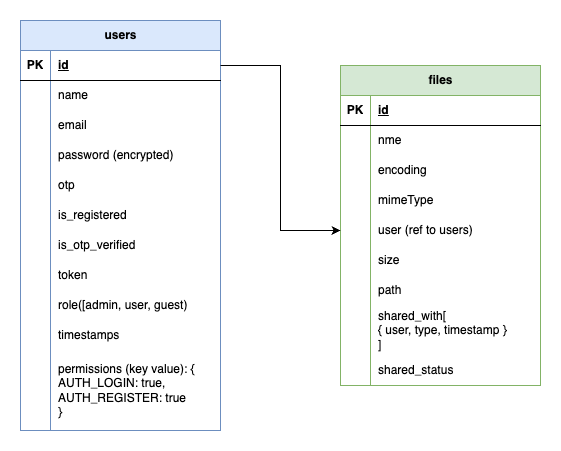

The diagram above was exported from draw.io. Its source (the exported page's mxGraphModel, read from the mxfile embedded in the PNG):
<mxGraphModel dx="954" dy="605" grid="1" gridSize="10" guides="1" tooltips="1" connect="1" arrows="1" fold="1" page="1" pageScale="1" pageWidth="850" pageHeight="1100" math="0" shadow="0">
  <root>
    <mxCell id="0" />
    <mxCell id="1" parent="0" />
    <mxCell id="_FZ9LlydQWp2luGnXLEg-1" value="users" style="shape=table;startSize=30;container=1;collapsible=1;childLayout=tableLayout;fixedRows=1;rowLines=0;fontStyle=1;align=center;resizeLast=1;html=1;fillColor=#dae8fc;strokeColor=#6c8ebf;" vertex="1" parent="1">
      <mxGeometry x="120" y="160" width="200" height="410" as="geometry" />
    </mxCell>
    <mxCell id="_FZ9LlydQWp2luGnXLEg-2" value="" style="shape=tableRow;horizontal=0;startSize=0;swimlaneHead=0;swimlaneBody=0;fillColor=none;collapsible=0;dropTarget=0;points=[[0,0.5],[1,0.5]];portConstraint=eastwest;top=0;left=0;right=0;bottom=1;" vertex="1" parent="_FZ9LlydQWp2luGnXLEg-1">
      <mxGeometry y="30" width="200" height="30" as="geometry" />
    </mxCell>
    <mxCell id="_FZ9LlydQWp2luGnXLEg-3" value="PK" style="shape=partialRectangle;connectable=0;fillColor=none;top=0;left=0;bottom=0;right=0;fontStyle=1;overflow=hidden;whiteSpace=wrap;html=1;" vertex="1" parent="_FZ9LlydQWp2luGnXLEg-2">
      <mxGeometry width="30" height="30" as="geometry">
        <mxRectangle width="30" height="30" as="alternateBounds" />
      </mxGeometry>
    </mxCell>
    <mxCell id="_FZ9LlydQWp2luGnXLEg-4" value="id" style="shape=partialRectangle;connectable=0;fillColor=none;top=0;left=0;bottom=0;right=0;align=left;spacingLeft=6;fontStyle=5;overflow=hidden;whiteSpace=wrap;html=1;" vertex="1" parent="_FZ9LlydQWp2luGnXLEg-2">
      <mxGeometry x="30" width="170" height="30" as="geometry">
        <mxRectangle width="170" height="30" as="alternateBounds" />
      </mxGeometry>
    </mxCell>
    <mxCell id="_FZ9LlydQWp2luGnXLEg-5" value="" style="shape=tableRow;horizontal=0;startSize=0;swimlaneHead=0;swimlaneBody=0;fillColor=none;collapsible=0;dropTarget=0;points=[[0,0.5],[1,0.5]];portConstraint=eastwest;top=0;left=0;right=0;bottom=0;" vertex="1" parent="_FZ9LlydQWp2luGnXLEg-1">
      <mxGeometry y="60" width="200" height="30" as="geometry" />
    </mxCell>
    <mxCell id="_FZ9LlydQWp2luGnXLEg-6" value="" style="shape=partialRectangle;connectable=0;fillColor=none;top=0;left=0;bottom=0;right=0;editable=1;overflow=hidden;whiteSpace=wrap;html=1;" vertex="1" parent="_FZ9LlydQWp2luGnXLEg-5">
      <mxGeometry width="30" height="30" as="geometry">
        <mxRectangle width="30" height="30" as="alternateBounds" />
      </mxGeometry>
    </mxCell>
    <mxCell id="_FZ9LlydQWp2luGnXLEg-7" value="name" style="shape=partialRectangle;connectable=0;fillColor=none;top=0;left=0;bottom=0;right=0;align=left;spacingLeft=6;overflow=hidden;whiteSpace=wrap;html=1;" vertex="1" parent="_FZ9LlydQWp2luGnXLEg-5">
      <mxGeometry x="30" width="170" height="30" as="geometry">
        <mxRectangle width="170" height="30" as="alternateBounds" />
      </mxGeometry>
    </mxCell>
    <mxCell id="_FZ9LlydQWp2luGnXLEg-8" value="" style="shape=tableRow;horizontal=0;startSize=0;swimlaneHead=0;swimlaneBody=0;fillColor=none;collapsible=0;dropTarget=0;points=[[0,0.5],[1,0.5]];portConstraint=eastwest;top=0;left=0;right=0;bottom=0;" vertex="1" parent="_FZ9LlydQWp2luGnXLEg-1">
      <mxGeometry y="90" width="200" height="30" as="geometry" />
    </mxCell>
    <mxCell id="_FZ9LlydQWp2luGnXLEg-9" value="" style="shape=partialRectangle;connectable=0;fillColor=none;top=0;left=0;bottom=0;right=0;editable=1;overflow=hidden;whiteSpace=wrap;html=1;" vertex="1" parent="_FZ9LlydQWp2luGnXLEg-8">
      <mxGeometry width="30" height="30" as="geometry">
        <mxRectangle width="30" height="30" as="alternateBounds" />
      </mxGeometry>
    </mxCell>
    <mxCell id="_FZ9LlydQWp2luGnXLEg-10" value="email" style="shape=partialRectangle;connectable=0;fillColor=none;top=0;left=0;bottom=0;right=0;align=left;spacingLeft=6;overflow=hidden;whiteSpace=wrap;html=1;" vertex="1" parent="_FZ9LlydQWp2luGnXLEg-8">
      <mxGeometry x="30" width="170" height="30" as="geometry">
        <mxRectangle width="170" height="30" as="alternateBounds" />
      </mxGeometry>
    </mxCell>
    <mxCell id="_FZ9LlydQWp2luGnXLEg-11" value="" style="shape=tableRow;horizontal=0;startSize=0;swimlaneHead=0;swimlaneBody=0;fillColor=none;collapsible=0;dropTarget=0;points=[[0,0.5],[1,0.5]];portConstraint=eastwest;top=0;left=0;right=0;bottom=0;" vertex="1" parent="_FZ9LlydQWp2luGnXLEg-1">
      <mxGeometry y="120" width="200" height="30" as="geometry" />
    </mxCell>
    <mxCell id="_FZ9LlydQWp2luGnXLEg-12" value="" style="shape=partialRectangle;connectable=0;fillColor=none;top=0;left=0;bottom=0;right=0;editable=1;overflow=hidden;whiteSpace=wrap;html=1;" vertex="1" parent="_FZ9LlydQWp2luGnXLEg-11">
      <mxGeometry width="30" height="30" as="geometry">
        <mxRectangle width="30" height="30" as="alternateBounds" />
      </mxGeometry>
    </mxCell>
    <mxCell id="_FZ9LlydQWp2luGnXLEg-13" value="password (encrypted)" style="shape=partialRectangle;connectable=0;fillColor=none;top=0;left=0;bottom=0;right=0;align=left;spacingLeft=6;overflow=hidden;whiteSpace=wrap;html=1;" vertex="1" parent="_FZ9LlydQWp2luGnXLEg-11">
      <mxGeometry x="30" width="170" height="30" as="geometry">
        <mxRectangle width="170" height="30" as="alternateBounds" />
      </mxGeometry>
    </mxCell>
    <mxCell id="_FZ9LlydQWp2luGnXLEg-14" value="" style="shape=tableRow;horizontal=0;startSize=0;swimlaneHead=0;swimlaneBody=0;fillColor=none;collapsible=0;dropTarget=0;points=[[0,0.5],[1,0.5]];portConstraint=eastwest;top=0;left=0;right=0;bottom=0;" vertex="1" parent="_FZ9LlydQWp2luGnXLEg-1">
      <mxGeometry y="150" width="200" height="30" as="geometry" />
    </mxCell>
    <mxCell id="_FZ9LlydQWp2luGnXLEg-15" value="" style="shape=partialRectangle;connectable=0;fillColor=none;top=0;left=0;bottom=0;right=0;editable=1;overflow=hidden;whiteSpace=wrap;html=1;" vertex="1" parent="_FZ9LlydQWp2luGnXLEg-14">
      <mxGeometry width="30" height="30" as="geometry">
        <mxRectangle width="30" height="30" as="alternateBounds" />
      </mxGeometry>
    </mxCell>
    <mxCell id="_FZ9LlydQWp2luGnXLEg-16" value="otp" style="shape=partialRectangle;connectable=0;fillColor=none;top=0;left=0;bottom=0;right=0;align=left;spacingLeft=6;overflow=hidden;whiteSpace=wrap;html=1;" vertex="1" parent="_FZ9LlydQWp2luGnXLEg-14">
      <mxGeometry x="30" width="170" height="30" as="geometry">
        <mxRectangle width="170" height="30" as="alternateBounds" />
      </mxGeometry>
    </mxCell>
    <mxCell id="_FZ9LlydQWp2luGnXLEg-17" value="" style="shape=tableRow;horizontal=0;startSize=0;swimlaneHead=0;swimlaneBody=0;fillColor=none;collapsible=0;dropTarget=0;points=[[0,0.5],[1,0.5]];portConstraint=eastwest;top=0;left=0;right=0;bottom=0;" vertex="1" parent="_FZ9LlydQWp2luGnXLEg-1">
      <mxGeometry y="180" width="200" height="30" as="geometry" />
    </mxCell>
    <mxCell id="_FZ9LlydQWp2luGnXLEg-18" value="" style="shape=partialRectangle;connectable=0;fillColor=none;top=0;left=0;bottom=0;right=0;editable=1;overflow=hidden;whiteSpace=wrap;html=1;" vertex="1" parent="_FZ9LlydQWp2luGnXLEg-17">
      <mxGeometry width="30" height="30" as="geometry">
        <mxRectangle width="30" height="30" as="alternateBounds" />
      </mxGeometry>
    </mxCell>
    <mxCell id="_FZ9LlydQWp2luGnXLEg-19" value="is_registered" style="shape=partialRectangle;connectable=0;fillColor=none;top=0;left=0;bottom=0;right=0;align=left;spacingLeft=6;overflow=hidden;whiteSpace=wrap;html=1;" vertex="1" parent="_FZ9LlydQWp2luGnXLEg-17">
      <mxGeometry x="30" width="170" height="30" as="geometry">
        <mxRectangle width="170" height="30" as="alternateBounds" />
      </mxGeometry>
    </mxCell>
    <mxCell id="_FZ9LlydQWp2luGnXLEg-20" value="" style="shape=tableRow;horizontal=0;startSize=0;swimlaneHead=0;swimlaneBody=0;fillColor=none;collapsible=0;dropTarget=0;points=[[0,0.5],[1,0.5]];portConstraint=eastwest;top=0;left=0;right=0;bottom=0;" vertex="1" parent="_FZ9LlydQWp2luGnXLEg-1">
      <mxGeometry y="210" width="200" height="30" as="geometry" />
    </mxCell>
    <mxCell id="_FZ9LlydQWp2luGnXLEg-21" value="" style="shape=partialRectangle;connectable=0;fillColor=none;top=0;left=0;bottom=0;right=0;editable=1;overflow=hidden;whiteSpace=wrap;html=1;" vertex="1" parent="_FZ9LlydQWp2luGnXLEg-20">
      <mxGeometry width="30" height="30" as="geometry">
        <mxRectangle width="30" height="30" as="alternateBounds" />
      </mxGeometry>
    </mxCell>
    <mxCell id="_FZ9LlydQWp2luGnXLEg-22" value="is_otp_verified" style="shape=partialRectangle;connectable=0;fillColor=none;top=0;left=0;bottom=0;right=0;align=left;spacingLeft=6;overflow=hidden;whiteSpace=wrap;html=1;" vertex="1" parent="_FZ9LlydQWp2luGnXLEg-20">
      <mxGeometry x="30" width="170" height="30" as="geometry">
        <mxRectangle width="170" height="30" as="alternateBounds" />
      </mxGeometry>
    </mxCell>
    <mxCell id="_FZ9LlydQWp2luGnXLEg-23" value="" style="shape=tableRow;horizontal=0;startSize=0;swimlaneHead=0;swimlaneBody=0;fillColor=none;collapsible=0;dropTarget=0;points=[[0,0.5],[1,0.5]];portConstraint=eastwest;top=0;left=0;right=0;bottom=0;" vertex="1" parent="_FZ9LlydQWp2luGnXLEg-1">
      <mxGeometry y="240" width="200" height="30" as="geometry" />
    </mxCell>
    <mxCell id="_FZ9LlydQWp2luGnXLEg-24" value="" style="shape=partialRectangle;connectable=0;fillColor=none;top=0;left=0;bottom=0;right=0;editable=1;overflow=hidden;whiteSpace=wrap;html=1;" vertex="1" parent="_FZ9LlydQWp2luGnXLEg-23">
      <mxGeometry width="30" height="30" as="geometry">
        <mxRectangle width="30" height="30" as="alternateBounds" />
      </mxGeometry>
    </mxCell>
    <mxCell id="_FZ9LlydQWp2luGnXLEg-25" value="token" style="shape=partialRectangle;connectable=0;fillColor=none;top=0;left=0;bottom=0;right=0;align=left;spacingLeft=6;overflow=hidden;whiteSpace=wrap;html=1;" vertex="1" parent="_FZ9LlydQWp2luGnXLEg-23">
      <mxGeometry x="30" width="170" height="30" as="geometry">
        <mxRectangle width="170" height="30" as="alternateBounds" />
      </mxGeometry>
    </mxCell>
    <mxCell id="_FZ9LlydQWp2luGnXLEg-26" value="" style="shape=tableRow;horizontal=0;startSize=0;swimlaneHead=0;swimlaneBody=0;fillColor=none;collapsible=0;dropTarget=0;points=[[0,0.5],[1,0.5]];portConstraint=eastwest;top=0;left=0;right=0;bottom=0;" vertex="1" parent="_FZ9LlydQWp2luGnXLEg-1">
      <mxGeometry y="270" width="200" height="30" as="geometry" />
    </mxCell>
    <mxCell id="_FZ9LlydQWp2luGnXLEg-27" value="" style="shape=partialRectangle;connectable=0;fillColor=none;top=0;left=0;bottom=0;right=0;editable=1;overflow=hidden;whiteSpace=wrap;html=1;" vertex="1" parent="_FZ9LlydQWp2luGnXLEg-26">
      <mxGeometry width="30" height="30" as="geometry">
        <mxRectangle width="30" height="30" as="alternateBounds" />
      </mxGeometry>
    </mxCell>
    <mxCell id="_FZ9LlydQWp2luGnXLEg-28" value="role([admin, user, guest)" style="shape=partialRectangle;connectable=0;fillColor=none;top=0;left=0;bottom=0;right=0;align=left;spacingLeft=6;overflow=hidden;whiteSpace=wrap;html=1;" vertex="1" parent="_FZ9LlydQWp2luGnXLEg-26">
      <mxGeometry x="30" width="170" height="30" as="geometry">
        <mxRectangle width="170" height="30" as="alternateBounds" />
      </mxGeometry>
    </mxCell>
    <mxCell id="_FZ9LlydQWp2luGnXLEg-29" value="" style="shape=tableRow;horizontal=0;startSize=0;swimlaneHead=0;swimlaneBody=0;fillColor=none;collapsible=0;dropTarget=0;points=[[0,0.5],[1,0.5]];portConstraint=eastwest;top=0;left=0;right=0;bottom=0;" vertex="1" parent="_FZ9LlydQWp2luGnXLEg-1">
      <mxGeometry y="300" width="200" height="30" as="geometry" />
    </mxCell>
    <mxCell id="_FZ9LlydQWp2luGnXLEg-30" value="" style="shape=partialRectangle;connectable=0;fillColor=none;top=0;left=0;bottom=0;right=0;editable=1;overflow=hidden;whiteSpace=wrap;html=1;" vertex="1" parent="_FZ9LlydQWp2luGnXLEg-29">
      <mxGeometry width="30" height="30" as="geometry">
        <mxRectangle width="30" height="30" as="alternateBounds" />
      </mxGeometry>
    </mxCell>
    <mxCell id="_FZ9LlydQWp2luGnXLEg-31" value="timestamps" style="shape=partialRectangle;connectable=0;fillColor=none;top=0;left=0;bottom=0;right=0;align=left;spacingLeft=6;overflow=hidden;whiteSpace=wrap;html=1;" vertex="1" parent="_FZ9LlydQWp2luGnXLEg-29">
      <mxGeometry x="30" width="170" height="30" as="geometry">
        <mxRectangle width="170" height="30" as="alternateBounds" />
      </mxGeometry>
    </mxCell>
    <mxCell id="_FZ9LlydQWp2luGnXLEg-118" value="" style="shape=tableRow;horizontal=0;startSize=0;swimlaneHead=0;swimlaneBody=0;fillColor=none;collapsible=0;dropTarget=0;points=[[0,0.5],[1,0.5]];portConstraint=eastwest;top=0;left=0;right=0;bottom=0;" vertex="1" parent="_FZ9LlydQWp2luGnXLEg-1">
      <mxGeometry y="330" width="200" height="80" as="geometry" />
    </mxCell>
    <mxCell id="_FZ9LlydQWp2luGnXLEg-119" value="" style="shape=partialRectangle;connectable=0;fillColor=none;top=0;left=0;bottom=0;right=0;editable=1;overflow=hidden;whiteSpace=wrap;html=1;" vertex="1" parent="_FZ9LlydQWp2luGnXLEg-118">
      <mxGeometry width="30" height="80" as="geometry">
        <mxRectangle width="30" height="80" as="alternateBounds" />
      </mxGeometry>
    </mxCell>
    <mxCell id="_FZ9LlydQWp2luGnXLEg-120" value="permissions (key value): {&lt;div&gt;AUTH_LOGIN: true,&lt;/div&gt;&lt;div&gt;AUTH_REGISTER: true&lt;/div&gt;&lt;div&gt;}&lt;/div&gt;" style="shape=partialRectangle;connectable=0;fillColor=none;top=0;left=0;bottom=0;right=0;align=left;spacingLeft=6;overflow=hidden;whiteSpace=wrap;html=1;" vertex="1" parent="_FZ9LlydQWp2luGnXLEg-118">
      <mxGeometry x="30" width="170" height="80" as="geometry">
        <mxRectangle width="170" height="80" as="alternateBounds" />
      </mxGeometry>
    </mxCell>
    <mxCell id="_FZ9LlydQWp2luGnXLEg-32" value="files" style="shape=table;startSize=30;container=1;collapsible=1;childLayout=tableLayout;fixedRows=1;rowLines=0;fontStyle=1;align=center;resizeLast=1;html=1;fillColor=#d5e8d4;strokeColor=#82b366;" vertex="1" parent="1">
      <mxGeometry x="440" y="205" width="200" height="320" as="geometry" />
    </mxCell>
    <mxCell id="_FZ9LlydQWp2luGnXLEg-33" value="" style="shape=tableRow;horizontal=0;startSize=0;swimlaneHead=0;swimlaneBody=0;fillColor=none;collapsible=0;dropTarget=0;points=[[0,0.5],[1,0.5]];portConstraint=eastwest;top=0;left=0;right=0;bottom=1;" vertex="1" parent="_FZ9LlydQWp2luGnXLEg-32">
      <mxGeometry y="30" width="200" height="30" as="geometry" />
    </mxCell>
    <mxCell id="_FZ9LlydQWp2luGnXLEg-34" value="PK" style="shape=partialRectangle;connectable=0;fillColor=none;top=0;left=0;bottom=0;right=0;fontStyle=1;overflow=hidden;whiteSpace=wrap;html=1;" vertex="1" parent="_FZ9LlydQWp2luGnXLEg-33">
      <mxGeometry width="30" height="30" as="geometry">
        <mxRectangle width="30" height="30" as="alternateBounds" />
      </mxGeometry>
    </mxCell>
    <mxCell id="_FZ9LlydQWp2luGnXLEg-35" value="id" style="shape=partialRectangle;connectable=0;fillColor=none;top=0;left=0;bottom=0;right=0;align=left;spacingLeft=6;fontStyle=5;overflow=hidden;whiteSpace=wrap;html=1;" vertex="1" parent="_FZ9LlydQWp2luGnXLEg-33">
      <mxGeometry x="30" width="170" height="30" as="geometry">
        <mxRectangle width="170" height="30" as="alternateBounds" />
      </mxGeometry>
    </mxCell>
    <mxCell id="_FZ9LlydQWp2luGnXLEg-36" value="" style="shape=tableRow;horizontal=0;startSize=0;swimlaneHead=0;swimlaneBody=0;fillColor=none;collapsible=0;dropTarget=0;points=[[0,0.5],[1,0.5]];portConstraint=eastwest;top=0;left=0;right=0;bottom=0;" vertex="1" parent="_FZ9LlydQWp2luGnXLEg-32">
      <mxGeometry y="60" width="200" height="30" as="geometry" />
    </mxCell>
    <mxCell id="_FZ9LlydQWp2luGnXLEg-37" value="" style="shape=partialRectangle;connectable=0;fillColor=none;top=0;left=0;bottom=0;right=0;editable=1;overflow=hidden;whiteSpace=wrap;html=1;" vertex="1" parent="_FZ9LlydQWp2luGnXLEg-36">
      <mxGeometry width="30" height="30" as="geometry">
        <mxRectangle width="30" height="30" as="alternateBounds" />
      </mxGeometry>
    </mxCell>
    <mxCell id="_FZ9LlydQWp2luGnXLEg-38" value="nme" style="shape=partialRectangle;connectable=0;fillColor=none;top=0;left=0;bottom=0;right=0;align=left;spacingLeft=6;overflow=hidden;whiteSpace=wrap;html=1;" vertex="1" parent="_FZ9LlydQWp2luGnXLEg-36">
      <mxGeometry x="30" width="170" height="30" as="geometry">
        <mxRectangle width="170" height="30" as="alternateBounds" />
      </mxGeometry>
    </mxCell>
    <mxCell id="_FZ9LlydQWp2luGnXLEg-39" value="" style="shape=tableRow;horizontal=0;startSize=0;swimlaneHead=0;swimlaneBody=0;fillColor=none;collapsible=0;dropTarget=0;points=[[0,0.5],[1,0.5]];portConstraint=eastwest;top=0;left=0;right=0;bottom=0;" vertex="1" parent="_FZ9LlydQWp2luGnXLEg-32">
      <mxGeometry y="90" width="200" height="30" as="geometry" />
    </mxCell>
    <mxCell id="_FZ9LlydQWp2luGnXLEg-40" value="" style="shape=partialRectangle;connectable=0;fillColor=none;top=0;left=0;bottom=0;right=0;editable=1;overflow=hidden;whiteSpace=wrap;html=1;" vertex="1" parent="_FZ9LlydQWp2luGnXLEg-39">
      <mxGeometry width="30" height="30" as="geometry">
        <mxRectangle width="30" height="30" as="alternateBounds" />
      </mxGeometry>
    </mxCell>
    <mxCell id="_FZ9LlydQWp2luGnXLEg-41" value="encoding" style="shape=partialRectangle;connectable=0;fillColor=none;top=0;left=0;bottom=0;right=0;align=left;spacingLeft=6;overflow=hidden;whiteSpace=wrap;html=1;" vertex="1" parent="_FZ9LlydQWp2luGnXLEg-39">
      <mxGeometry x="30" width="170" height="30" as="geometry">
        <mxRectangle width="170" height="30" as="alternateBounds" />
      </mxGeometry>
    </mxCell>
    <mxCell id="_FZ9LlydQWp2luGnXLEg-42" value="" style="shape=tableRow;horizontal=0;startSize=0;swimlaneHead=0;swimlaneBody=0;fillColor=none;collapsible=0;dropTarget=0;points=[[0,0.5],[1,0.5]];portConstraint=eastwest;top=0;left=0;right=0;bottom=0;" vertex="1" parent="_FZ9LlydQWp2luGnXLEg-32">
      <mxGeometry y="120" width="200" height="30" as="geometry" />
    </mxCell>
    <mxCell id="_FZ9LlydQWp2luGnXLEg-43" value="" style="shape=partialRectangle;connectable=0;fillColor=none;top=0;left=0;bottom=0;right=0;editable=1;overflow=hidden;whiteSpace=wrap;html=1;" vertex="1" parent="_FZ9LlydQWp2luGnXLEg-42">
      <mxGeometry width="30" height="30" as="geometry">
        <mxRectangle width="30" height="30" as="alternateBounds" />
      </mxGeometry>
    </mxCell>
    <mxCell id="_FZ9LlydQWp2luGnXLEg-44" value="mimeType" style="shape=partialRectangle;connectable=0;fillColor=none;top=0;left=0;bottom=0;right=0;align=left;spacingLeft=6;overflow=hidden;whiteSpace=wrap;html=1;" vertex="1" parent="_FZ9LlydQWp2luGnXLEg-42">
      <mxGeometry x="30" width="170" height="30" as="geometry">
        <mxRectangle width="170" height="30" as="alternateBounds" />
      </mxGeometry>
    </mxCell>
    <mxCell id="_FZ9LlydQWp2luGnXLEg-45" value="" style="shape=tableRow;horizontal=0;startSize=0;swimlaneHead=0;swimlaneBody=0;fillColor=none;collapsible=0;dropTarget=0;points=[[0,0.5],[1,0.5]];portConstraint=eastwest;top=0;left=0;right=0;bottom=0;" vertex="1" parent="_FZ9LlydQWp2luGnXLEg-32">
      <mxGeometry y="150" width="200" height="30" as="geometry" />
    </mxCell>
    <mxCell id="_FZ9LlydQWp2luGnXLEg-46" value="" style="shape=partialRectangle;connectable=0;fillColor=none;top=0;left=0;bottom=0;right=0;editable=1;overflow=hidden;whiteSpace=wrap;html=1;" vertex="1" parent="_FZ9LlydQWp2luGnXLEg-45">
      <mxGeometry width="30" height="30" as="geometry">
        <mxRectangle width="30" height="30" as="alternateBounds" />
      </mxGeometry>
    </mxCell>
    <mxCell id="_FZ9LlydQWp2luGnXLEg-47" value="user (ref to users)" style="shape=partialRectangle;connectable=0;fillColor=none;top=0;left=0;bottom=0;right=0;align=left;spacingLeft=6;overflow=hidden;whiteSpace=wrap;html=1;" vertex="1" parent="_FZ9LlydQWp2luGnXLEg-45">
      <mxGeometry x="30" width="170" height="30" as="geometry">
        <mxRectangle width="170" height="30" as="alternateBounds" />
      </mxGeometry>
    </mxCell>
    <mxCell id="_FZ9LlydQWp2luGnXLEg-130" value="" style="shape=tableRow;horizontal=0;startSize=0;swimlaneHead=0;swimlaneBody=0;fillColor=none;collapsible=0;dropTarget=0;points=[[0,0.5],[1,0.5]];portConstraint=eastwest;top=0;left=0;right=0;bottom=0;" vertex="1" parent="_FZ9LlydQWp2luGnXLEg-32">
      <mxGeometry y="180" width="200" height="30" as="geometry" />
    </mxCell>
    <mxCell id="_FZ9LlydQWp2luGnXLEg-131" value="" style="shape=partialRectangle;connectable=0;fillColor=none;top=0;left=0;bottom=0;right=0;editable=1;overflow=hidden;whiteSpace=wrap;html=1;" vertex="1" parent="_FZ9LlydQWp2luGnXLEg-130">
      <mxGeometry width="30" height="30" as="geometry">
        <mxRectangle width="30" height="30" as="alternateBounds" />
      </mxGeometry>
    </mxCell>
    <mxCell id="_FZ9LlydQWp2luGnXLEg-132" value="size" style="shape=partialRectangle;connectable=0;fillColor=none;top=0;left=0;bottom=0;right=0;align=left;spacingLeft=6;overflow=hidden;whiteSpace=wrap;html=1;" vertex="1" parent="_FZ9LlydQWp2luGnXLEg-130">
      <mxGeometry x="30" width="170" height="30" as="geometry">
        <mxRectangle width="170" height="30" as="alternateBounds" />
      </mxGeometry>
    </mxCell>
    <mxCell id="_FZ9LlydQWp2luGnXLEg-133" value="" style="shape=tableRow;horizontal=0;startSize=0;swimlaneHead=0;swimlaneBody=0;fillColor=none;collapsible=0;dropTarget=0;points=[[0,0.5],[1,0.5]];portConstraint=eastwest;top=0;left=0;right=0;bottom=0;" vertex="1" parent="_FZ9LlydQWp2luGnXLEg-32">
      <mxGeometry y="210" width="200" height="30" as="geometry" />
    </mxCell>
    <mxCell id="_FZ9LlydQWp2luGnXLEg-134" value="" style="shape=partialRectangle;connectable=0;fillColor=none;top=0;left=0;bottom=0;right=0;editable=1;overflow=hidden;whiteSpace=wrap;html=1;" vertex="1" parent="_FZ9LlydQWp2luGnXLEg-133">
      <mxGeometry width="30" height="30" as="geometry">
        <mxRectangle width="30" height="30" as="alternateBounds" />
      </mxGeometry>
    </mxCell>
    <mxCell id="_FZ9LlydQWp2luGnXLEg-135" value="path" style="shape=partialRectangle;connectable=0;fillColor=none;top=0;left=0;bottom=0;right=0;align=left;spacingLeft=6;overflow=hidden;whiteSpace=wrap;html=1;" vertex="1" parent="_FZ9LlydQWp2luGnXLEg-133">
      <mxGeometry x="30" width="170" height="30" as="geometry">
        <mxRectangle width="170" height="30" as="alternateBounds" />
      </mxGeometry>
    </mxCell>
    <mxCell id="_FZ9LlydQWp2luGnXLEg-136" value="" style="shape=tableRow;horizontal=0;startSize=0;swimlaneHead=0;swimlaneBody=0;fillColor=none;collapsible=0;dropTarget=0;points=[[0,0.5],[1,0.5]];portConstraint=eastwest;top=0;left=0;right=0;bottom=0;" vertex="1" parent="_FZ9LlydQWp2luGnXLEg-32">
      <mxGeometry y="240" width="200" height="50" as="geometry" />
    </mxCell>
    <mxCell id="_FZ9LlydQWp2luGnXLEg-137" value="" style="shape=partialRectangle;connectable=0;fillColor=none;top=0;left=0;bottom=0;right=0;editable=1;overflow=hidden;whiteSpace=wrap;html=1;" vertex="1" parent="_FZ9LlydQWp2luGnXLEg-136">
      <mxGeometry width="30" height="50" as="geometry">
        <mxRectangle width="30" height="50" as="alternateBounds" />
      </mxGeometry>
    </mxCell>
    <mxCell id="_FZ9LlydQWp2luGnXLEg-138" value="shared_with[&lt;div&gt;{ user, type, timestamp }&lt;/div&gt;&lt;div&gt;]&lt;/div&gt;" style="shape=partialRectangle;connectable=0;fillColor=none;top=0;left=0;bottom=0;right=0;align=left;spacingLeft=6;overflow=hidden;whiteSpace=wrap;html=1;" vertex="1" parent="_FZ9LlydQWp2luGnXLEg-136">
      <mxGeometry x="30" width="170" height="50" as="geometry">
        <mxRectangle width="170" height="50" as="alternateBounds" />
      </mxGeometry>
    </mxCell>
    <mxCell id="_FZ9LlydQWp2luGnXLEg-139" value="" style="shape=tableRow;horizontal=0;startSize=0;swimlaneHead=0;swimlaneBody=0;fillColor=none;collapsible=0;dropTarget=0;points=[[0,0.5],[1,0.5]];portConstraint=eastwest;top=0;left=0;right=0;bottom=0;" vertex="1" parent="_FZ9LlydQWp2luGnXLEg-32">
      <mxGeometry y="290" width="200" height="30" as="geometry" />
    </mxCell>
    <mxCell id="_FZ9LlydQWp2luGnXLEg-140" value="" style="shape=partialRectangle;connectable=0;fillColor=none;top=0;left=0;bottom=0;right=0;editable=1;overflow=hidden;whiteSpace=wrap;html=1;" vertex="1" parent="_FZ9LlydQWp2luGnXLEg-139">
      <mxGeometry width="30" height="30" as="geometry">
        <mxRectangle width="30" height="30" as="alternateBounds" />
      </mxGeometry>
    </mxCell>
    <mxCell id="_FZ9LlydQWp2luGnXLEg-141" value="shared_status" style="shape=partialRectangle;connectable=0;fillColor=none;top=0;left=0;bottom=0;right=0;align=left;spacingLeft=6;overflow=hidden;whiteSpace=wrap;html=1;" vertex="1" parent="_FZ9LlydQWp2luGnXLEg-139">
      <mxGeometry x="30" width="170" height="30" as="geometry">
        <mxRectangle width="170" height="30" as="alternateBounds" />
      </mxGeometry>
    </mxCell>
    <mxCell id="_FZ9LlydQWp2luGnXLEg-94" style="edgeStyle=orthogonalEdgeStyle;rounded=0;orthogonalLoop=1;jettySize=auto;html=1;" edge="1" parent="1" source="_FZ9LlydQWp2luGnXLEg-2" target="_FZ9LlydQWp2luGnXLEg-45">
      <mxGeometry relative="1" as="geometry" />
    </mxCell>
  </root>
</mxGraphModel>